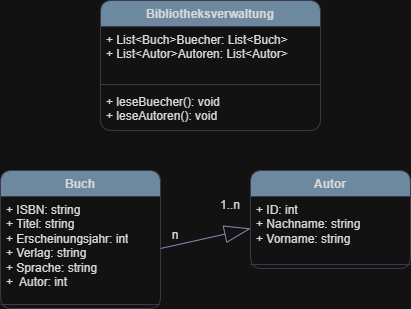

The diagram above was exported from draw.io. Its source (the exported page's mxGraphModel, read from the mxfile embedded in the PNG):
<mxGraphModel dx="1034" dy="670" grid="1" gridSize="10" guides="1" tooltips="1" connect="1" arrows="1" fold="1" page="1" pageScale="1" pageWidth="827" pageHeight="1169" math="0" shadow="0">
  <root>
    <mxCell id="0" />
    <mxCell id="1" parent="0" />
    <mxCell id="kD7VoMzuL1glOqJc2Rb5-1" parent="1" style="swimlane;fontStyle=1;align=center;verticalAlign=top;childLayout=stackLayout;horizontal=1;startSize=26;horizontalStack=0;resizeParent=1;resizeParentMax=0;resizeLast=0;collapsible=1;marginBottom=0;whiteSpace=wrap;html=1;labelBackgroundColor=none;fillColor=#5D7F99;strokeColor=#D0CEE2;fontColor=#1A1A1A;rounded=1;" value="Buch" vertex="1">
      <mxGeometry height="138" width="160" x="120" y="220" as="geometry" />
    </mxCell>
    <mxCell id="kD7VoMzuL1glOqJc2Rb5-2" parent="kD7VoMzuL1glOqJc2Rb5-1" style="text;strokeColor=none;fillColor=none;align=left;verticalAlign=top;spacingLeft=4;spacingRight=4;overflow=hidden;rotatable=0;points=[[0,0.5],[1,0.5]];portConstraint=eastwest;whiteSpace=wrap;html=1;labelBackgroundColor=none;fontColor=#1A1A1A;rounded=1;" value="+ ISBN: string&amp;nbsp;&lt;div&gt;+ Titel: string&lt;/div&gt;&lt;div&gt;+ Erscheinungsjahr: int&lt;/div&gt;&lt;div&gt;+ Verlag: string&lt;/div&gt;&lt;div&gt;+ Sprache: string&lt;/div&gt;&lt;div&gt;+&amp;nbsp; Autor: int&lt;/div&gt;&lt;div&gt;&lt;br&gt;&lt;/div&gt;" vertex="1">
      <mxGeometry height="104" width="160" y="26" as="geometry" />
    </mxCell>
    <mxCell id="kD7VoMzuL1glOqJc2Rb5-3" parent="kD7VoMzuL1glOqJc2Rb5-1" style="line;strokeWidth=1;fillColor=none;align=left;verticalAlign=middle;spacingTop=-1;spacingLeft=3;spacingRight=3;rotatable=0;labelPosition=right;points=[];portConstraint=eastwest;strokeColor=#D0CEE2;labelBackgroundColor=none;fontColor=#1A1A1A;rounded=1;" value="" vertex="1">
      <mxGeometry height="8" width="160" y="130" as="geometry" />
    </mxCell>
    <mxCell id="kD7VoMzuL1glOqJc2Rb5-5" parent="1" style="swimlane;fontStyle=1;align=center;verticalAlign=top;childLayout=stackLayout;horizontal=1;startSize=26;horizontalStack=0;resizeParent=1;resizeParentMax=0;resizeLast=0;collapsible=1;marginBottom=0;whiteSpace=wrap;html=1;labelBackgroundColor=none;fillColor=#5D7F99;strokeColor=#D0CEE2;fontColor=#1A1A1A;rounded=1;" value="Bibliotheksverwaltung" vertex="1">
      <mxGeometry height="130" width="220" x="220" y="50" as="geometry" />
    </mxCell>
    <mxCell id="kD7VoMzuL1glOqJc2Rb5-6" parent="kD7VoMzuL1glOqJc2Rb5-5" style="text;strokeColor=none;fillColor=none;align=left;verticalAlign=top;spacingLeft=4;spacingRight=4;overflow=hidden;rotatable=0;points=[[0,0.5],[1,0.5]];portConstraint=eastwest;whiteSpace=wrap;html=1;labelBackgroundColor=none;fontColor=#1A1A1A;rounded=1;" value="+ List&amp;lt;Buch&amp;gt;Buecher: List&amp;lt;Buch&amp;gt;&lt;div&gt;+ List&amp;lt;Autor&amp;gt;Autoren: List&amp;lt;Autor&amp;gt;&lt;/div&gt;" vertex="1">
      <mxGeometry height="54" width="220" y="26" as="geometry" />
    </mxCell>
    <mxCell id="kD7VoMzuL1glOqJc2Rb5-7" parent="kD7VoMzuL1glOqJc2Rb5-5" style="line;strokeWidth=1;fillColor=none;align=left;verticalAlign=middle;spacingTop=-1;spacingLeft=3;spacingRight=3;rotatable=0;labelPosition=right;points=[];portConstraint=eastwest;strokeColor=#D0CEE2;labelBackgroundColor=none;fontColor=#1A1A1A;rounded=1;" value="" vertex="1">
      <mxGeometry height="8" width="220" y="80" as="geometry" />
    </mxCell>
    <mxCell id="kD7VoMzuL1glOqJc2Rb5-8" parent="kD7VoMzuL1glOqJc2Rb5-5" style="text;strokeColor=none;fillColor=none;align=left;verticalAlign=top;spacingLeft=4;spacingRight=4;overflow=hidden;rotatable=0;points=[[0,0.5],[1,0.5]];portConstraint=eastwest;whiteSpace=wrap;html=1;labelBackgroundColor=none;fontColor=#1A1A1A;rounded=1;" value="+ leseBuecher(): void&lt;div&gt;+ leseAutoren(): void&lt;/div&gt;" vertex="1">
      <mxGeometry height="42" width="220" y="88" as="geometry" />
    </mxCell>
    <mxCell id="kD7VoMzuL1glOqJc2Rb5-9" parent="1" style="swimlane;fontStyle=1;align=center;verticalAlign=top;childLayout=stackLayout;horizontal=1;startSize=26;horizontalStack=0;resizeParent=1;resizeParentMax=0;resizeLast=0;collapsible=1;marginBottom=0;whiteSpace=wrap;html=1;labelBackgroundColor=none;fillColor=#5D7F99;strokeColor=#D0CEE2;fontColor=#1A1A1A;rounded=1;" value="Autor" vertex="1">
      <mxGeometry height="98" width="160" x="370" y="220" as="geometry" />
    </mxCell>
    <mxCell id="kD7VoMzuL1glOqJc2Rb5-10" parent="kD7VoMzuL1glOqJc2Rb5-9" style="text;strokeColor=none;fillColor=none;align=left;verticalAlign=top;spacingLeft=4;spacingRight=4;overflow=hidden;rotatable=0;points=[[0,0.5],[1,0.5]];portConstraint=eastwest;whiteSpace=wrap;html=1;labelBackgroundColor=none;fontColor=#1A1A1A;rounded=1;" value="+ ID: int&lt;div&gt;+ Nachname: string&lt;/div&gt;&lt;div&gt;+ Vorname: string&lt;/div&gt;" vertex="1">
      <mxGeometry height="64" width="160" y="26" as="geometry" />
    </mxCell>
    <mxCell id="kD7VoMzuL1glOqJc2Rb5-11" parent="kD7VoMzuL1glOqJc2Rb5-9" style="line;strokeWidth=1;fillColor=none;align=left;verticalAlign=middle;spacingTop=-1;spacingLeft=3;spacingRight=3;rotatable=0;labelPosition=right;points=[];portConstraint=eastwest;strokeColor=#D0CEE2;labelBackgroundColor=none;fontColor=#1A1A1A;rounded=1;" value="" vertex="1">
      <mxGeometry height="8" width="160" y="90" as="geometry" />
    </mxCell>
    <mxCell id="kD7VoMzuL1glOqJc2Rb5-14" edge="1" parent="1" source="kD7VoMzuL1glOqJc2Rb5-2" style="endArrow=blockThin;endFill=0;endSize=24;html=1;rounded=1;strokeColor=#736CA8;fontColor=#1A1A1A;exitX=1;exitY=0.5;exitDx=0;exitDy=0;entryX=0;entryY=0.5;entryDx=0;entryDy=0;" target="kD7VoMzuL1glOqJc2Rb5-10" value="">
      <mxGeometry relative="1" width="160" as="geometry">
        <mxPoint x="330" y="350" as="sourcePoint" />
        <mxPoint x="490" y="350" as="targetPoint" />
      </mxGeometry>
    </mxCell>
    <mxCell id="kD7VoMzuL1glOqJc2Rb5-15" parent="1" style="text;html=1;whiteSpace=wrap;strokeColor=none;fillColor=none;align=center;verticalAlign=middle;rounded=0;fontColor=#1A1A1A;" value="1..n" vertex="1">
      <mxGeometry height="30" width="60" x="320" y="240" as="geometry" />
    </mxCell>
    <mxCell id="kD7VoMzuL1glOqJc2Rb5-16" parent="1" style="text;html=1;whiteSpace=wrap;strokeColor=none;fillColor=none;align=center;verticalAlign=middle;rounded=0;fontColor=#1A1A1A;" value="n" vertex="1">
      <mxGeometry height="30" width="30" x="280" y="270" as="geometry" />
    </mxCell>
  </root>
</mxGraphModel>